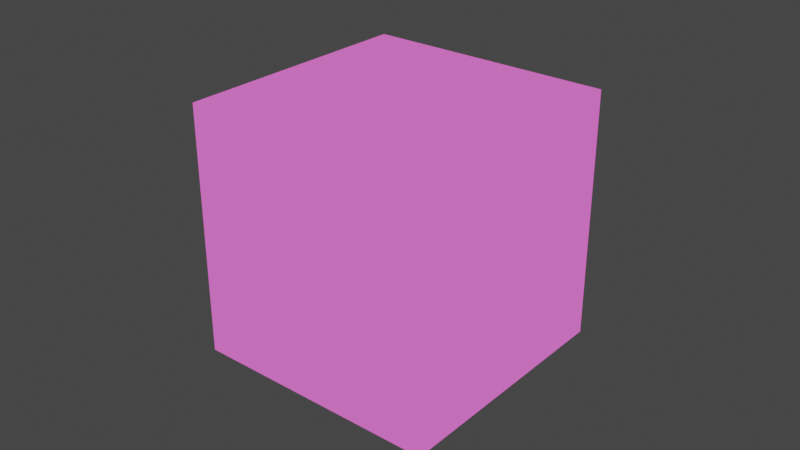 # Source: sample_cube.blend  (saved by Blender 2.80.75; exported with 4.5.12 LTS)
import bpy
from mathutils import Matrix  # noqa: F401  (used for matrix-valued properties, if any)

bpy.ops.wm.read_factory_settings(use_empty=True)
scene = bpy.context.scene
scene.name = 'Scene'

# ---- materials (node trees are filled in below, after node groups)
mat_scene_material = bpy.data.materials.new('Scene_Material')
mat_scene_material.use_transparent_shadow = False
mat_scene_material.diffuse_color = (0.7, 0.7, 0.7, 1.0)
mat_scene_material.roughness = 0.2929
mat_scene_material.specular_intensity = 1.0
mat_scene_material.metallic = 1.0

# ---- material node trees
mat_scene_material.use_nodes = True; mat_scene_material.node_tree.nodes.clear()
_N = mat_scene_material.node_tree.nodes; _L = mat_scene_material.node_tree.links
n0 = _N.new('ShaderNodeOutputMaterial'); n0.name = 'Material Output'; n0.location = (300, 300)
n1 = _N.new('ShaderNodeBsdfPrincipled'); n1.name = 'Principled BSDF'; n1.location = (10, 300)
n1.distribution = 'GGX'
n1.subsurface_method = 'BURLEY'
n1.inputs[0].default_value = (0.7, 0.7, 0.7, 1.0)
n1.inputs[1].default_value = 1.0
n1.inputs[2].default_value = 0.2929
n1.inputs[3].default_value = 1.45
n1.inputs[13].default_value = 2.0
n1.inputs[27].default_value = (0.723, 0.08699, 0.5427, 1.0)
n1.inputs[28].default_value = 1.0
n2 = _N.new('ShaderNodeNormalMap'); n2.name = 'Normal Map'; n2.location = (-300, -300)
n2.label = 'Normal/Map'
n2.inputs[0].default_value = 0.14
_L.new(n1.outputs[0], n0.inputs[0])
_L.new(n2.outputs[0], n1.inputs[5])
n0.is_active_output = True

# ---- world
world_world = bpy.data.worlds.new('World'); scene.world = world_world
world_world.use_nodes = True; world_world.node_tree.nodes.clear()
_N = world_world.node_tree.nodes; _L = world_world.node_tree.links
n0 = _N.new('ShaderNodeOutputWorld'); n0.name = 'World Output'; n0.location = (300, 300)
n1 = _N.new('ShaderNodeBackground'); n1.name = 'Background'; n1.location = (10, 300)
n1.inputs[0].default_value = (0.05088, 0.05088, 0.05088, 1.0)
_L.new(n1.outputs[0], n0.inputs[0])
n0.is_active_output = True
world_world.color = (0.05088, 0.05088, 0.05088)
world_world.use_sun_shadow = False
world_world.sun_shadow_jitter_overblur = 0.0

# ---- meshes
me_mesh = bpy.data.meshes.new('Mesh')
me_mesh.from_pydata([(-4.0, -4.0, -4.0), (4.0, -4.0, -4.0), (-4.0, 4.0, -4.0), (4.0, 4.0, -4.0), (-4.0, -4.0, 4.0), (4.0, -4.0, 4.0), (-4.0, 4.0, 4.0), (4.0, 4.0, 4.0)], [], [(0, 2, 3, 1), (0, 1, 5, 4), (0, 4, 6, 2), (1, 3, 7, 5), (2, 6, 7, 3), (4, 5, 7, 6)])
me_mesh.polygons.foreach_set('use_smooth', [True] * 6)
_k = set([(0, 1), (0, 2), (0, 4), (1, 3), (1, 5), (2, 3), (2, 6), (3, 7), (4, 5), (4, 6), (5, 7), (6, 7)])
me_mesh.attributes.new('sharp_edge', 'BOOLEAN', 'EDGE').data.foreach_set('value', [ (min(e.vertices), max(e.vertices)) in _k for e in me_mesh.edges])
me_mesh.materials.append(mat_scene_material)
me_mesh.use_remesh_preserve_volume = False
me_mesh.use_remesh_preserve_attributes = False
me_mesh.use_mirror_vertex_groups = False
me_mesh.update()
me_mesh.normals_split_custom_set([tuple(v) for v in zip(*[iter([0.0, 0.0, -1.0, 0.0, 0.0, -1.0, 0.0, 0.0, -1.0, 0.0, 0.0, -1.0, 0.0, -1.0, 0.0, 0.0, -1.0, 0.0, 0.0, -1.0, 0.0, 0.0, -1.0, 0.0, -1.0, 0.0, 0.0, -1.0, 0.0, 0.0, -1.0, 0.0, 0.0, -1.0, 0.0, 0.0, 1.0, 0.0, 0.0, 1.0, 0.0, 0.0, 1.0, 0.0, 0.0, 1.0, 0.0, 0.0, 0.0, 1.0, 0.0, 0.0, 1.0, 0.0, 0.0, 1.0, 0.0, 0.0, 1.0, 0.0, 0.0, 0.0, 1.0, 0.0, 0.0, 1.0, 0.0, 0.0, 1.0, 0.0, 0.0, 1.0])] * 3)])

# ---- objects
ob_cube = bpy.data.objects.new('cube', me_mesh)

# ---- transforms, parenting, visibility, modifiers, constraints
ob_cube.location = (0.0, 0.0, 0.0)
ob_cube.rotation_euler = (1.571, -0.0, 0.0)
ob_cube.scale = (0.01, 0.01, 0.01)
ob_cube.color = (0.8, 0.8, 0.8, 1.0)
ob_cube.lineart.crease_threshold = 0.0

# ---- collection membership
scene.collection.objects.link(ob_cube)

# ---- scene / render settings (as saved in the file)
scene.frame_start = 1; scene.frame_end = 250; scene.frame_set(78)
scene.render.engine = 'BLENDER_EEVEE_NEXT'
scene.cycles.use_denoising = False
scene.cycles.samples = 128
scene.cycles.sampling_pattern = 'TABULATED_SOBOL'
scene.cycles.use_adaptive_sampling = False
scene.cycles.use_light_tree = False
scene.view_settings.view_transform = 'Filmic'
bpy.context.view_layer.update()

# ---- added for rendering (the .blend has no active camera and no usable light): camera, sun
cam_auto = bpy.data.cameras.new('AutoCamera')
cam_auto.lens = 50.0
cam_auto.sensor_width = 36.0
cam_auto.clip_end = 1000.0
ob_auto_camera = bpy.data.objects.new('AutoCamera', cam_auto)
scene.collection.objects.link(ob_auto_camera)
ob_auto_camera.location = (0.185045, -0.222054, 0.148036)
ob_auto_camera.rotation_euler = (1.09748, -7.21219e-08, 0.694738)
scene.camera = ob_auto_camera
light_auto_sun = bpy.data.lights.new('AutoSun', 'SUN')
light_auto_sun.energy = 3.0
light_auto_sun.angle = 0.0523599
ob_auto_sun = bpy.data.objects.new('AutoSun', light_auto_sun)
scene.collection.objects.link(ob_auto_sun)
ob_auto_sun.rotation_euler = (0.872665, 0.174533, 0.523599)
bpy.context.view_layer.update()
